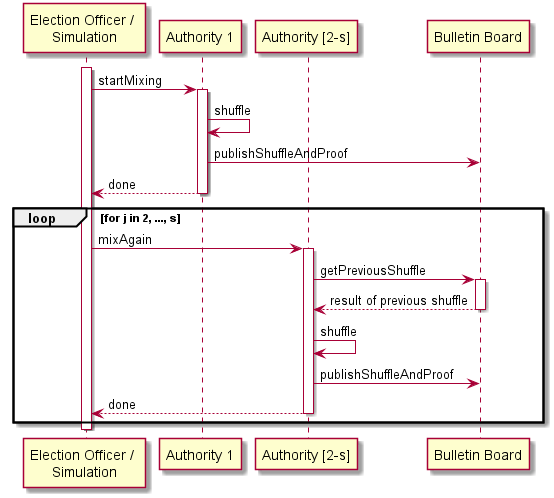

The diagram above was rendered by PlantUML. Its source (embedded in the PNG):
@startuml
participant "Election Officer / \nSimulation" as eo
participant "Authority 1" as auth1
participant "Authority [2-s]" as auth2
participant "Bulletin Board" as bb

activate eo
eo -> auth1 : startMixing
activate auth1
auth1 -> auth1 : shuffle
auth1 -> bb : publishShuffleAndProof
auth1 --> eo : done
deactivate auth1

loop for j in 2, ..., s
    eo -> auth2 : mixAgain
    activate auth2
    auth2 -> bb : getPreviousShuffle
    activate bb
    bb --> auth2 : result of previous shuffle
    deactivate bb
    auth2 -> auth2 : shuffle
    auth2 -> bb : publishShuffleAndProof
    auth2 --> eo : done
    deactivate auth2
end
deactivate eo
@enduml